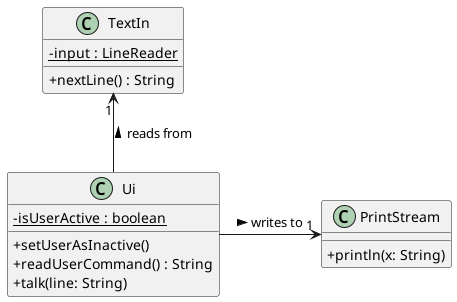

The diagram above was rendered by PlantUML. Its source (embedded in the PNG):
@startuml
skinparam classAttributeIconSize 0

class Ui {
        - isUserActive : boolean {static}

        + setUserAsInactive()
        + readUserCommand() : String
        + talk(line: String)
}

class TextIn {
        - input : LineReader {static}

        + nextLine() : String
}

class PrintStream {
        + println(x: String)
}

Ui -up-> "1" TextIn : reads from >
Ui -right-> "1" PrintStream : writes to >

@enduml